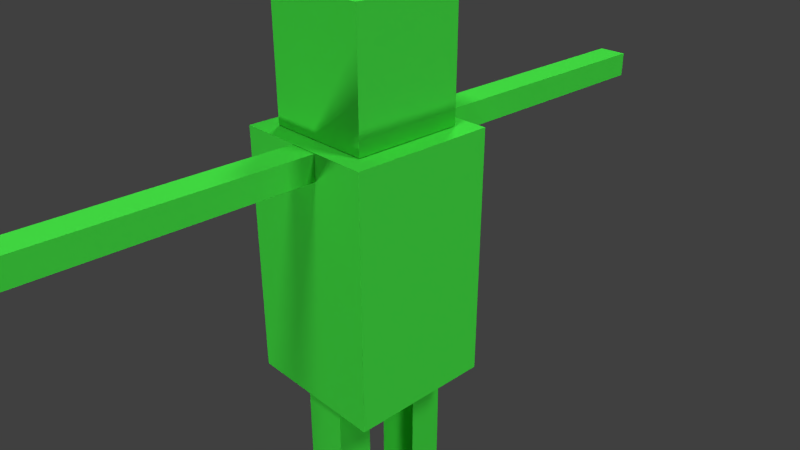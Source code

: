 # Source: modelo6.blend  (saved by Blender 2.75.0; exported with 4.5.12 LTS)
import bpy
from mathutils import Matrix  # noqa: F401  (used for matrix-valued properties, if any)

bpy.ops.wm.read_factory_settings(use_empty=True)
scene = bpy.context.scene
scene.name = 'Scene'

# ---- collections
col_collection_1 = bpy.data.collections.new('Collection 1'); scene.collection.children.link(col_collection_1)

# ---- materials (node trees are filled in below, after node groups)
mat_material = bpy.data.materials.new('Material')
mat_material.alpha_threshold = 0.0
mat_material.use_transparent_shadow = False
mat_material.preview_render_type = 'CUBE'
mat_material.diffuse_color = (0.06295, 0.8, 0.06303, 1.0)
mat_material.specular_color = (0.1519, 0.1572, 1.0)
mat_material.roughness = 0.5
mat_material.specular_intensity = 0.0

# ---- material node trees

# ---- world
world_world = bpy.data.worlds.new('World'); scene.world = world_world
world_world.color = (0.05088, 0.05088, 0.05088)
world_world.use_sun_shadow = False
world_world.sun_shadow_jitter_overblur = 0.0
world_world.cycles.sampling_method = 'MANUAL'
world_world.cycles.sample_map_resolution = 256

# ---- cameras
cam_camera = bpy.data.cameras.new('Camera')
cam_camera.clip_end = 100.0
cam_camera.lens = 35.0
cam_camera.sensor_width = 32.0
cam_camera.sensor_height = 18.0
cam_camera.ortho_scale = 7.314
cam_camera.dof.focus_distance = 0.0
cam_camera.dof.aperture_fstop = 128.0

# ---- lights
light_lamp_004 = bpy.data.lights.new('Lamp.004', 'SUN')
light_lamp_004.transmission_factor = 0.0
light_lamp_004.cutoff_distance = 30.0
light_lamp_004.angle = 0.1993
light_lamp_004.energy = 1.0
light_lamp_004.shadow_buffer_clip_start = 1.001
light_lamp_004.shadow_soft_size = 0.1
light_lamp_004.shadow_cascade_max_distance = 1000.0
light_lamp_004.cycles.use_multiple_importance_sampling = False
light_lamp_003 = bpy.data.lights.new('Lamp.003', 'SUN')
light_lamp_003.transmission_factor = 0.0
light_lamp_003.cutoff_distance = 30.0
light_lamp_003.angle = 0.1993
light_lamp_003.energy = 1.0
light_lamp_003.shadow_buffer_clip_start = 1.001
light_lamp_003.shadow_soft_size = 0.1
light_lamp_003.shadow_cascade_max_distance = 1000.0
light_lamp_003.cycles.use_multiple_importance_sampling = False
light_lamp_002 = bpy.data.lights.new('Lamp.002', 'SUN')
light_lamp_002.transmission_factor = 0.0
light_lamp_002.cutoff_distance = 30.0
light_lamp_002.angle = 0.1993
light_lamp_002.energy = 1.0
light_lamp_002.shadow_buffer_clip_start = 1.001
light_lamp_002.shadow_soft_size = 0.1
light_lamp_002.shadow_cascade_max_distance = 1000.0
light_lamp_002.cycles.use_multiple_importance_sampling = False
light_lamp_001 = bpy.data.lights.new('Lamp.001', 'SUN')
light_lamp_001.transmission_factor = 0.0
light_lamp_001.cutoff_distance = 30.0
light_lamp_001.angle = 0.1993
light_lamp_001.energy = 1.0
light_lamp_001.shadow_buffer_clip_start = 1.001
light_lamp_001.shadow_soft_size = 0.1
light_lamp_001.shadow_cascade_max_distance = 1000.0
light_lamp_001.cycles.use_multiple_importance_sampling = False
light_lamp = bpy.data.lights.new('Lamp', 'SUN')
light_lamp.transmission_factor = 0.0
light_lamp.cutoff_distance = 30.0
light_lamp.angle = 0.1993
light_lamp.energy = 1.0
light_lamp.shadow_buffer_clip_start = 1.001
light_lamp.shadow_soft_size = 0.1
light_lamp.shadow_cascade_max_distance = 1000.0
light_lamp.cycles.use_multiple_importance_sampling = False

# ---- meshes
me_cube_007 = bpy.data.meshes.new('Cube.007')
me_cube_007.from_pydata([(-1.0, -1.0, -1.0), (-1.0, -1.0, 1.0), (-1.0, 1.0, -1.0), (-1.0, 1.0, 1.0), (1.0, -1.0, -1.0), (1.0, -1.0, 1.0), (1.0, 1.0, -1.0), (1.0, 1.0, 1.0), (-1.0, -6.192, -1.0), (-1.0, -6.192, 1.0), (-1.0, -4.192, -1.0), (-1.0, -4.192, 1.0), (1.0, -6.192, -1.0), (1.0, -6.192, 1.0), (1.0, -4.192, -1.0), (1.0, -4.192, 1.0), (0.5086, -6.584, -3.461), (0.5086, -6.584, -3.22), (0.5086, -22.43, -3.461), (0.5086, -22.43, -3.22), (-0.8031, -6.584, -3.461), (-0.8031, -6.584, -3.22), (-0.8031, -22.43, -3.461), (-0.8031, -22.43, -3.22), (0.4934, 17.2, -3.461), (0.4934, 17.2, -3.22), (0.4934, 1.359, -3.461), (0.4934, 1.359, -3.22), (-0.8183, 17.2, -3.461), (-0.8183, 17.2, -3.22), (-0.8183, 1.359, -3.461), (-0.8183, 1.359, -3.22), (-2.702, -5.611, -3.475), (-2.702, -5.611, -4.673), (-2.702, 0.3649, -3.475), (-2.702, 0.3649, -4.673), (2.074, -5.611, -3.475), (2.074, -5.611, -4.673), (2.074, 0.3649, -3.475), (2.074, 0.3649, -4.673), (-3.562, -6.574, -1.012), (-3.562, -6.574, -3.468), (-3.562, 1.328, -1.012), (-3.562, 1.328, -3.468), (2.935, -6.574, -1.012), (2.935, -6.574, -3.468), (2.935, 1.328, -1.012), (2.935, 1.328, -3.468)], [], [(0, 1, 3, 2), (2, 3, 7, 6), (6, 7, 5, 4), (4, 5, 1, 0), (2, 6, 4, 0), (7, 3, 1, 5), (8, 9, 11, 10), (10, 11, 15, 14), (14, 15, 13, 12), (12, 13, 9, 8), (10, 14, 12, 8), (15, 11, 9, 13), (16, 17, 19, 18), (18, 19, 23, 22), (22, 23, 21, 20), (20, 21, 17, 16), (18, 22, 20, 16), (23, 19, 17, 21), (24, 25, 27, 26), (26, 27, 31, 30), (30, 31, 29, 28), (28, 29, 25, 24), (26, 30, 28, 24), (31, 27, 25, 29), (32, 33, 35, 34), (34, 35, 39, 38), (38, 39, 37, 36), (36, 37, 33, 32), (34, 38, 36, 32), (39, 35, 33, 37), (40, 41, 43, 42), (42, 43, 47, 46), (46, 47, 45, 44), (44, 45, 41, 40), (42, 46, 44, 40), (47, 43, 41, 45)])
_uv = me_cube_007.uv_layers.new(name='UVMap')
_uv.uv.foreach_set('vector', [0.5388, 0.8339, 0.4455, 0.8339, 0.4455, 0.7497, 0.5388, 0.7497, 0.7927, 0.7515, 0.6994, 0.7515, 0.6994, 0.6673, 0.7927, 0.6673, 0.5388, 0.7497, 0.4455, 0.7497, 0.4455, 0.6655, 0.5388, 0.6655, 0.6994, 0.8357, 0.6994, 0.7515, 0.7927, 0.7515, 0.7927, 0.8357, 0.8859, 0.7515, 0.8859, 0.6673, 0.9792, 0.6673, 0.9792, 0.7515, 0.8859, 0.7515, 0.8859, 0.8357, 0.7927, 0.8357, 0.7927, 0.7515, 0.9792, 0.8357, 0.8859, 0.8357, 0.8859, 0.7515, 0.9792, 0.7515, 0.8859, 0.7515, 0.7927, 0.7515, 0.7927, 0.6673, 0.8859, 0.6673, 0.6994, 0.7515, 0.6061, 0.7515, 0.6061, 0.6673, 0.6994, 0.6673, 0.6061, 0.8357, 0.6061, 0.7515, 0.6994, 0.7515, 0.6994, 0.8357, 0.285, 0.7855, 0.3783, 0.7855, 0.3783, 0.8697, 0.285, 0.8697, 1.0, 0.417, 0.9067, 0.417, 0.9067, 0.3327, 1.0, 0.3327, 0.5713, 1.0, 0.5601, 1.0, 0.5601, 0.3327, 0.5713, 0.3327, 0.3968, 0.5844, 0.4081, 0.5844, 0.4081, 0.6396, 0.3968, 0.6396, 0.6051, 1.0, 0.5938, 1.0, 0.5938, 0.3327, 0.6051, 0.3327, 0.4081, 0.5844, 0.4194, 0.5844, 0.4194, 0.6396, 0.4081, 0.6396, 0.7896, 0.6673, 0.7285, 0.6673, 0.7285, 0.0, 0.7896, 0.0, 0.6061, 0.0, 0.6673, 0.0, 0.6673, 0.6673, 0.6061, 0.6673, 0.5826, 1.0, 0.5713, 1.0, 0.5713, 0.3327, 0.5826, 0.3327, 0.4194, 0.5844, 0.4306, 0.5844, 0.4306, 0.6396, 0.4194, 0.6396, 0.5938, 1.0, 0.5826, 1.0, 0.5826, 0.3327, 0.5938, 0.3327, 0.4306, 0.5844, 0.4419, 0.5844, 0.4419, 0.6396, 0.4306, 0.6396, 0.7285, 0.6673, 0.6673, 0.6673, 0.6673, 0.0, 0.7285, 0.0, 0.7896, 0.0, 0.8508, 0.0, 0.8508, 0.6673, 0.7896, 0.6673, 0.8508, 0.3327, 0.9067, 0.3327, 0.9067, 0.5844, 0.8508, 0.5844, 0.3409, 0.7855, 0.285, 0.7855, 0.285, 0.5844, 0.3409, 0.5844, 0.2291, 0.5844, 0.285, 0.5844, 0.285, 0.8361, 0.2291, 0.8361, 0.3409, 0.5844, 0.3968, 0.5844, 0.3968, 0.7855, 0.3409, 0.7855, 0.4455, 0.5844, 0.2227, 0.5844, 0.2227, 0.3327, 0.4455, 0.3327, 0.0, 0.3327, 0.2227, 0.3327, 0.2227, 0.5844, 2.224e-08, 0.5844, 0.4455, 0.3327, 0.5601, 0.3327, 0.5601, 0.6655, 0.4455, 0.6655, 0.2291, 0.858, 0.1146, 0.858, 0.1146, 0.5844, 0.2291, 0.5844, 0.8508, 1.004e-08, 0.9654, 0.0, 0.9654, 0.3327, 0.8508, 0.3327, 0.1146, 0.858, 4.448e-08, 0.858, 0.0, 0.5844, 0.1146, 0.5844, 0.6061, 0.3327, 0.303, 0.3327, 0.303, 0.0, 0.6061, 0.0, 0.0, 3.012e-08, 0.303, 0.0, 0.303, 0.3327, 2.224e-08, 0.3327])
me_cube_007.materials.append(mat_material)
me_cube_007.use_remesh_preserve_volume = False
me_cube_007.use_remesh_preserve_attributes = False
me_cube_007.use_mirror_vertex_groups = False
me_cube_007.update()
arm_esqueleto = bpy.data.armatures.new('Esqueleto')  # bones are not reproduced

# ---- objects
ob_lamp_004 = bpy.data.objects.new('Lamp.004', light_lamp_004)
ob_lamp_003 = bpy.data.objects.new('Lamp.003', light_lamp_003)
ob_lamp_002 = bpy.data.objects.new('Lamp.002', light_lamp_002)
ob_lamp_001 = bpy.data.objects.new('Lamp.001', light_lamp_001)
ob_armature = bpy.data.objects.new('Armature', arm_esqueleto)
ob_cube_004 = bpy.data.objects.new('Cube.004', me_cube_007)
ob_lamp = bpy.data.objects.new('Lamp', light_lamp)
ob_camera = bpy.data.objects.new('Camera', cam_camera)

# ---- transforms, parenting, visibility, modifiers, constraints
ob_lamp_004.location = (0.7327, -3.726, 7.608)
ob_lamp_004.rotation_euler = (0.3008, -0.3724, 1.134)
ob_lamp_004.lock_rotations_4d = False
ob_lamp_004.empty_display_type = 'ARROWS'
ob_lamp_004.color = (0.0, 0.0, 0.0, 0.0)
ob_lamp_004.lineart.crease_threshold = 0.0
ob_lamp_003.location = (-2.762, -7.158, -3.12)
ob_lamp_003.rotation_euler = (11.4, -2.989, 2.667)
ob_lamp_003.lock_rotations_4d = False
ob_lamp_003.empty_display_type = 'ARROWS'
ob_lamp_003.color = (0.0, 0.0, 0.0, 0.0)
ob_lamp_003.lineart.crease_threshold = 0.0
ob_lamp_002.location = (-3.581, 4.937, 6.476)
ob_lamp_002.rotation_euler = (-0.5675, 0.5209, 1.26)
ob_lamp_002.lock_rotations_4d = False
ob_lamp_002.empty_display_type = 'ARROWS'
ob_lamp_002.color = (0.0, 0.0, 0.0, 0.0)
ob_lamp_002.lineart.crease_threshold = 0.0
ob_lamp_001.location = (5.585, 1.302, -6.778)
ob_lamp_001.rotation_euler = (-2.639, 0.6375, 4.243)
ob_lamp_001.lock_rotations_4d = False
ob_lamp_001.empty_display_type = 'ARROWS'
ob_lamp_001.color = (0.0, 0.0, 0.0, 0.0)
ob_lamp_001.lineart.crease_threshold = 0.0
ob_armature.location = (0.06771, 0.02312, -1.664)
ob_armature.scale = (3.253, 3.253, 3.253)
ob_armature.show_in_front = True
ob_armature.lineart.crease_threshold = 0.0
ob_cube_004.parent = ob_armature
ob_cube_004.matrix_parent_inverse = Matrix(((0.3074, 0.0, 0.0, -0.02082), (0.0, 0.3074, 0.0, -0.007107), (0.0, 0.0, 0.3074, 0.5116), (0.0, 0.0, 0.0, 1.0)))
ob_cube_004.location = (0.09657, 0.6639, -3.165)
ob_cube_004.rotation_euler = (0.0, -0.0, -3.142)
ob_cube_004.scale = (-0.3078, -0.2531, -1.413)
ob_cube_004.lineart.crease_threshold = 0.0
_vg = ob_cube_004.vertex_groups.new(name='Cintura')
for _i, _w in zip([0, 2, 4, 6, 8, 10, 12, 14], [0.9611, 0.4274, 0.942, 0.392, 0.3683, 0.9472, 0.3324, 0.9266]): _vg.add([_i], _w, 'REPLACE')
_vg = ob_cube_004.vertex_groups.new(name='Tronco')
_vg = ob_cube_004.vertex_groups.new(name='Cabeza')
_vg = ob_cube_004.vertex_groups.new(name='Tronco.007')
_vg = ob_cube_004.vertex_groups.new(name='Tronco.009')
for _i, _w in zip([16, 17, 20, 21, 32, 36, 41, 45], [0.9834, 0.9693, 0.9756, 0.9606, 0.4046, 0.5827, 0.02544, 0.2754]): _vg.add([_i], _w, 'REPLACE')
_vg = ob_cube_004.vertex_groups.new(name='Tronco.015')
_vg.add([18, 19, 22, 23], 1.0, 'REPLACE')
_vg = ob_cube_004.vertex_groups.new(name='Tronco.001')
for _i, _w in zip([26, 27, 30, 31], [0.8655, 0.7186, 0.7607, 0.598]): _vg.add([_i], _w, 'REPLACE')
_vg = ob_cube_004.vertex_groups.new(name='Tronco.004')
for _i, _w in zip([26, 27, 30, 31, 34, 38, 47], [0.9709, 0.9552, 0.9596, 0.943, 0.298, 0.4866, 0.2208]): _vg.add([_i], _w, 'REPLACE')
_vg = ob_cube_004.vertex_groups.new(name='Tronco.010')
_vg.add([24, 25, 28, 29], 1.0, 'REPLACE')
_vg = ob_cube_004.vertex_groups.new(name='Tronco.002')
for _i, _w in zip([16, 17, 20, 21], [0.7925, 0.6044, 0.6887, 0.4878]): _vg.add([_i], _w, 'REPLACE')
_vg = ob_cube_004.vertex_groups.new(name='Tronco.003')
for _i, _w in zip([16, 17, 20, 21, 32, 36, 41, 45], [0.9834, 0.9693, 0.9756, 0.9606, 0.4046, 0.5827, 0.02544, 0.2754]): _vg.add([_i], _w, 'REPLACE')
_vg = ob_cube_004.vertex_groups.new(name='Tronco.016')
_vg.add([18, 19, 22, 23], 1.0, 'REPLACE')
_vg = ob_cube_004.vertex_groups.new(name='Cintura.001')
_vg = ob_cube_004.vertex_groups.new(name='Cintura.003')
for _i, _w in zip([0, 2, 4, 6], [0.8305, 0.8283, 0.7773, 0.7749]): _vg.add([_i], _w, 'REPLACE')
_vg = ob_cube_004.vertex_groups.new(name='Cintura.005')
for _i, _w in zip([1, 3, 5, 7], [0.9874, 0.9867, 0.9702, 0.9693]): _vg.add([_i], _w, 'REPLACE')
_vg = ob_cube_004.vertex_groups.new(name='Cintura.002')
_vg = ob_cube_004.vertex_groups.new(name='Cintura.004')
for _i, _w in zip([8, 10, 12, 14], [0.8429, 0.8211, 0.7899, 0.7676]): _vg.add([_i], _w, 'REPLACE')
_vg = ob_cube_004.vertex_groups.new(name='Cintura.006')
for _i, _w in zip([9, 11, 13, 15], [0.9896, 0.9835, 0.9731, 0.9648]): _vg.add([_i], _w, 'REPLACE')
_m = ob_cube_004.modifiers.new('Armature', 'ARMATURE')
_m.object = ob_armature
ob_lamp.location = (3.653, 2.437, 6.075)
ob_lamp.rotation_euler = (0.6503, 0.05522, 1.866)
ob_lamp.lock_rotations_4d = False
ob_lamp.empty_display_type = 'ARROWS'
ob_lamp.color = (0.0, 0.0, 0.0, 0.0)
ob_lamp.lineart.crease_threshold = 0.0
ob_camera.location = (7.481, -6.508, 5.344)
ob_camera.rotation_euler = (1.109, 0.0, 0.8149)
ob_camera.lock_rotations_4d = False
ob_camera.empty_display_type = 'ARROWS'
ob_camera.color = (0.0, 0.0, 0.0, 0.0)
ob_camera.display_type = 'WIRE'
ob_camera.lineart.crease_threshold = 0.0

# ---- collection membership
col_collection_1.objects.link(ob_lamp_004)
col_collection_1.objects.link(ob_lamp_003)
col_collection_1.objects.link(ob_lamp_002)
col_collection_1.objects.link(ob_lamp_001)
col_collection_1.objects.link(ob_armature)
col_collection_1.objects.link(ob_cube_004)
col_collection_1.objects.link(ob_lamp)
col_collection_1.objects.link(ob_camera)

# ---- scene / render settings (as saved in the file)
scene.camera = ob_camera
scene.frame_start = 0; scene.frame_end = 100; scene.frame_set(37)
scene.render.engine = 'BLENDER_EEVEE_NEXT'
scene.render.resolution_percentage = 50
scene.render.dither_intensity = 0.0
scene.cycles.use_denoising = False
scene.cycles.samples = 10
scene.cycles.sampling_pattern = 'TABULATED_SOBOL'
scene.cycles.light_sampling_threshold = 0.0
scene.cycles.use_adaptive_sampling = False
scene.cycles.use_light_tree = False
scene.cycles.blur_glossy = 0.0
scene.cycles.pixel_filter_type = 'GAUSSIAN'
scene.cycles.sample_clamp_indirect = 0.0
scene.view_settings.view_transform = 'Standard'
bpy.context.view_layer.update()
